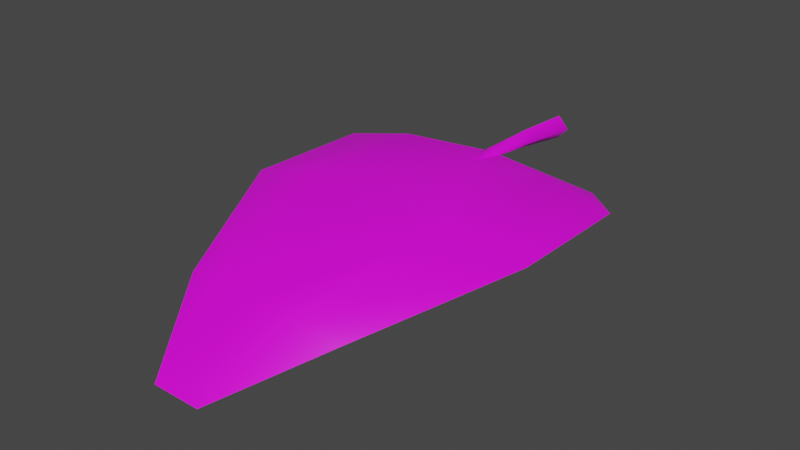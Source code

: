 # Source: FE_leaves_palm_01a_19-4.blend  (saved by Blender 3.0.42; exported with 4.5.12 LTS)
import bpy
from mathutils import Matrix  # noqa: F401  (used for matrix-valued properties, if any)

bpy.ops.wm.read_factory_settings(use_empty=True)
scene = bpy.context.scene
scene.name = 'Scene'

# ---- collections
col_collection = bpy.data.collections.new('Collection'); scene.collection.children.link(col_collection)

# ---- images (referenced by path relative to the original .blend; pixels are not part of the script)
import os
ASSET_DIR = os.environ.get("B2B_ASSET_DIR", "")  # directory of the original .blend (textures are referenced by path, not embedded)
HERE = os.path.dirname(os.path.abspath(__file__))  # packed textures are extracted next to this script under _unpacked/

def load_image(name, relpath, width, height, colorspace="sRGB"):
    """Load a texture the original file referenced (path relative to the .blend, or extracted next to this script)."""
    p = next((c for c in (os.path.join(HERE, relpath), os.path.join(ASSET_DIR, relpath)) if relpath and os.path.exists(c)), "")
    if p:
        img = bpy.data.images.load(p, check_existing=True)
        img.name = name
    else:  # same state as the original file: an image datablock whose file is absent (Cycles renders it pink)
        img = bpy.data.images.new(name, width, height)
        img.source = "FILE"
        img.filepath = "//" + (relpath or name)
    img.colorspace_settings.name = colorspace
    return img
img_fe_leaves_palm_01__tintmask_rw4_dds_001 = load_image('FE_leaves_palm_01__tintMask.rw4.dds.001', 'FE_leaves_palm_01__tintMask.rw4.dds', 1024, 1024, 'sRGB')

# ---- materials (node trees are filled in below, after node groups)
mat_material_002 = bpy.data.materials.new('Material.002')
mat_material_002.use_transparent_shadow = False

# ---- material node trees
mat_material_002.use_nodes = True; mat_material_002.node_tree.nodes.clear()
_N = mat_material_002.node_tree.nodes; _L = mat_material_002.node_tree.links
n0 = _N.new('ShaderNodeBsdfPrincipled'); n0.name = 'Principled BSDF'; n0.location = (10, 300)
n0.distribution = 'GGX'
n0.subsurface_method = 'RANDOM_WALK_SKIN'
n0.inputs[3].default_value = 1.45
n0.inputs[27].default_value = (0.0, 0.0, 0.0, 1.0)
n0.inputs[28].default_value = 1.0
n1 = _N.new('ShaderNodeOutputMaterial'); n1.name = 'Material Output'; n1.location = (300, 300)
n2 = _N.new('ShaderNodeTexImage'); n2.name = 'Image Texture'; n2.location = (-280, 275)
n2.image = img_fe_leaves_palm_01__tintmask_rw4_dds_001
n3 = _N.new('ShaderNodeTexImage'); n3.name = 'Image Texture.001'; n3.location = (-280, 275)
n3.image = img_fe_leaves_palm_01__tintmask_rw4_dds_001
_L.new(n0.outputs[0], n1.inputs[0])
_L.new(n3.outputs[0], n0.inputs[0])
n1.is_active_output = True

# ---- world
world_world = bpy.data.worlds.new('World'); scene.world = world_world
world_world.use_nodes = True; world_world.node_tree.nodes.clear()
_N = world_world.node_tree.nodes; _L = world_world.node_tree.links
n0 = _N.new('ShaderNodeOutputWorld'); n0.name = 'World Output'; n0.location = (300, 300)
n1 = _N.new('ShaderNodeBackground'); n1.name = 'Background'; n1.location = (10, 300)
n1.inputs[0].default_value = (0.05088, 0.05088, 0.05088, 1.0)
_L.new(n1.outputs[0], n0.inputs[0])
n0.is_active_output = True
world_world.color = (0.05088, 0.05088, 0.05088)
world_world.use_sun_shadow = False
world_world.sun_shadow_jitter_overblur = 0.0

# ---- meshes
me_fe_starter3_sp1_gmdl_001 = bpy.data.meshes.new('FE_starter3_Sp1.gmdl.001')
me_fe_starter3_sp1_gmdl_001.from_pydata([(-0.4812, -0.3807, -0.01476), (-0.3443, -0.5881, 0.0952), (-0.6802, -0.5857, 0.01678), (-0.04559, -0.4202, 0.05161), (0.006491, -0.5874, 0.03751), (-0.001552, -0.4179, 0.02334), (0.03873, -0.4202, 0.05058), (0.496, -0.3804, -0.0126), (0.3598, -0.5879, 0.09477), (0.6952, -0.5829, 0.03154), (-0.3464, -1.22, 0.1286), (-0.6848, -1.183, 0.03155), (0.005909, -1.224, 0.08797), (0.3631, -1.22, 0.1281), (0.701, -1.186, 0.04601), (-0.1956, -1.888, -0.03702), (-0.366, -1.855, -0.06698), (0.004352, -1.885, -0.05368), (0.2119, -1.887, -0.03743), (0.3813, -1.839, -0.1003), (-0.1048, -2.274, -0.2412), (0.004569, -2.274, -0.2412), (0.118, -2.274, -0.2415), (-0.1048, -2.274, -0.2412), (-0.1956, -1.897, -0.03087), (-0.366, -1.855, -0.06698), (0.004569, -2.274, -0.2412), (0.004371, -1.898, -0.04047), (0.004569, -2.274, -0.2412), (0.118, -2.274, -0.2415), (0.2119, -1.896, -0.03154), (0.3813, -1.839, -0.1003), (-0.3464, -1.225, 0.1366), (-0.6848, -1.183, 0.03155), (0.0005419, -1.231, 0.1083), (0.3631, -1.224, 0.1358), (0.701, -1.186, 0.04601), (-0.3443, -0.5886, 0.1036), (-0.6802, -0.5857, 0.01678), (-0.001739, -0.5886, 0.06244), (0.3599, -0.5884, 0.1029), (0.6952, -0.5829, 0.03154), (-0.4812, -0.3807, -0.01476), (-0.04559, -0.4202, 0.05161), (-0.0004248, -0.4217, 0.07836), (-0.04559, -0.4202, 0.05161), (0.496, -0.3804, -0.0126), (0.03873, -0.4202, 0.05058), (-0.001471, -0.1637, 0.0771), (-0.05226, -0.1637, 0.03603), (-0.001471, -0.1637, -0.005944), (0.04373, -0.1637, 0.03534), (-0.001471, -0.1637, 0.0771), (-0.001471, -0.1637, -0.005944), (-0.001332, 0.1282, 0.05949), (-0.05971, 0.1281, 0.004192), (-0.001332, 0.1282, -0.05121), (0.05063, 0.1282, 0.004098), (-0.001332, 0.1282, 0.05949), (-0.001332, 0.1282, -0.05121), (-0.001552, -0.4179, 0.02334), (0.03873, -0.4202, 0.05058), (-0.001552, -0.4179, 0.02334)], [(3, 39), (6, 39)], [(0, 1, 2), (1, 0, 4), (0, 3, 4), (3, 5, 4), (5, 6, 4), (8, 4, 7), (6, 7, 4), (7, 9, 8), (10, 11, 1), (1, 11, 2), (4, 12, 1), (12, 10, 1), (8, 13, 4), (13, 12, 4), (9, 14, 8), (14, 13, 8), (10, 15, 11), (15, 16, 11), (17, 15, 12), (12, 15, 10), (18, 17, 13), (13, 17, 12), (19, 18, 14), (14, 18, 13), (16, 15, 20), (17, 21, 15), (15, 21, 20), (17, 18, 21), (18, 22, 21), (18, 19, 22), (23, 24, 25), (27, 24, 26), (23, 26, 24), (29, 30, 28), (28, 30, 27), (29, 31, 30), (32, 33, 24), (24, 33, 25), (27, 34, 24), (34, 32, 24), (30, 35, 27), (35, 34, 27), (35, 30, 36), (36, 30, 31), (32, 37, 33), (37, 38, 33), (34, 39, 32), (39, 37, 32), (40, 39, 35), (35, 39, 34), (41, 40, 36), (40, 35, 36), (38, 37, 42), (39, 43, 37), (37, 43, 42), (39, 40, 47), (40, 46, 47), (40, 41, 46), (48, 54, 49), (49, 54, 55), (56, 50, 55), (50, 49, 55), (57, 58, 51), (52, 51, 58), (51, 53, 57), (53, 59, 57), (48, 49, 45, 44), (51, 52, 44, 61), (49, 50, 60, 45), (53, 51, 61, 62), (44, 45, 39), (61, 44, 39)])
me_fe_starter3_sp1_gmdl_001.polygons.foreach_set('use_smooth', [True] * 72)
_uv = me_fe_starter3_sp1_gmdl_001.uv_layers.new(name='UVMap')
_uv.uv.foreach_set('vector', [0.5745, 0.1121, 0.6433, 0.178, 0.5393, 0.1778, 0.6433, 0.178, 0.5745, 0.1121, 0.7572, 0.1778, 0.5745, 0.1121, 0.7401, 0.1165, 0.7572, 0.1778, 0.7401, 0.1165, 0.7572, 0.1168, 0.7572, 0.1778, 0.7572, 0.1168, 0.7729, 0.1165, 0.7572, 0.1778, 0.871, 0.1778, 0.7572, 0.1778, 0.9385, 0.1121, 0.7729, 0.1165, 0.9385, 0.1121, 0.7572, 0.1778, 0.9385, 0.1121, 0.9779, 0.1778, 0.871, 0.1778, 0.6428, 0.3622, 0.5326, 0.3622, 0.6433, 0.178, 0.6433, 0.178, 0.5326, 0.3622, 0.5393, 0.1778, 0.7572, 0.1778, 0.7572, 0.3622, 0.6433, 0.178, 0.7572, 0.3622, 0.6428, 0.3622, 0.6433, 0.178, 0.871, 0.1778, 0.871, 0.3622, 0.7572, 0.1778, 0.871, 0.3622, 0.7572, 0.3622, 0.7572, 0.1778, 0.9779, 0.1778, 0.9847, 0.3622, 0.871, 0.1778, 0.9847, 0.3622, 0.871, 0.3622, 0.871, 0.1778, 0.6428, 0.3622, 0.6968, 0.5934, 0.5326, 0.3622, 0.6968, 0.5934, 0.638, 0.5934, 0.5326, 0.3622, 0.7572, 0.5934, 0.6968, 0.5934, 0.7572, 0.3622, 0.7572, 0.3622, 0.6968, 0.5934, 0.6428, 0.3622, 0.8205, 0.5934, 0.7572, 0.5934, 0.871, 0.3622, 0.871, 0.3622, 0.7572, 0.5934, 0.7572, 0.3622, 0.8793, 0.5934, 0.8205, 0.5934, 0.9847, 0.3622, 0.9847, 0.3622, 0.8205, 0.5934, 0.871, 0.3622, 0.638, 0.5934, 0.6968, 0.5934, 0.7362, 0.723, 0.7572, 0.5934, 0.7572, 0.723, 0.6968, 0.5934, 0.6968, 0.5934, 0.7572, 0.723, 0.7362, 0.723, 0.7572, 0.5934, 0.8205, 0.5934, 0.7572, 0.723, 0.8205, 0.5934, 0.7811, 0.723, 0.7572, 0.723, 0.8205, 0.5934, 0.8793, 0.5934, 0.7811, 0.723, 0.3405, 0.06985, 0.3884, 0.2278, 0.46, 0.2278, 0.3149, 0.2278, 0.3884, 0.2278, 0.3149, 0.06985, 0.3405, 0.06985, 0.3149, 0.06985, 0.3884, 0.2278, 0.2857, 0.06985, 0.2378, 0.2278, 0.3149, 0.06985, 0.3149, 0.06985, 0.2378, 0.2278, 0.3149, 0.2278, 0.2857, 0.06985, 0.1662, 0.2278, 0.2378, 0.2278, 0.4542, 0.5093, 0.5884, 0.5093, 0.3884, 0.2278, 0.3884, 0.2278, 0.5884, 0.5093, 0.46, 0.2278, 0.3149, 0.2278, 0.3149, 0.5093, 0.3884, 0.2278, 0.3149, 0.5093, 0.4542, 0.5093, 0.3884, 0.2278, 0.2378, 0.2278, 0.1762, 0.5093, 0.3149, 0.2278, 0.1762, 0.5093, 0.3149, 0.5093, 0.3149, 0.2278, 0.1762, 0.5093, 0.2378, 0.2278, 0.03778, 0.5093, 0.03778, 0.5093, 0.2378, 0.2278, 0.1662, 0.2278, 0.4542, 0.5093, 0.4536, 0.7338, 0.5884, 0.5093, 0.4536, 0.7338, 0.5802, 0.7339, 0.5884, 0.5093, 0.3149, 0.5093, 0.3149, 0.7338, 0.4542, 0.5093, 0.3149, 0.7338, 0.4536, 0.7338, 0.4542, 0.5093, 0.1762, 0.7339, 0.3149, 0.7338, 0.1762, 0.5093, 0.1762, 0.5093, 0.3149, 0.7338, 0.3149, 0.5093, 0.04598, 0.7339, 0.1762, 0.7339, 0.03778, 0.5093, 0.1762, 0.7339, 0.1762, 0.5093, 0.03778, 0.5093, 0.5802, 0.7339, 0.4536, 0.7338, 0.5374, 0.814, 0.3149, 0.7338, 0.3317, 0.8086, 0.4536, 0.7338, 0.4536, 0.7338, 0.3317, 0.8086, 0.5374, 0.814, 0.3149, 0.7338, 0.1762, 0.7339, 0.2918, 0.8086, 0.1762, 0.7339, 0.09404, 0.814, 0.2918, 0.8086, 0.1762, 0.7339, 0.04598, 0.7339, 0.09404, 0.814, 0.3109, 0.8083, 0.3149, 0.9108, 0.3317, 0.8086, 0.3317, 0.8086, 0.3149, 0.9108, 0.3348, 0.9105, 0.7572, 0.03259, 0.7572, 0.1168, 0.7409, 0.03287, 0.7572, 0.1168, 0.7401, 0.1165, 0.7409, 0.03287, 0.2955, 0.9108, 0.3149, 0.9108, 0.2918, 0.8086, 0.3109, 0.8083, 0.2918, 0.8086, 0.3149, 0.9108, 0.7729, 0.1165, 0.7572, 0.1168, 0.7731, 0.03262, 0.7572, 0.1168, 0.7572, 0.03259, 0.7731, 0.03262, 0.3109, 0.8083, 0.3317, 0.8086, 0.3317, 0.8086, 0.3109, 0.8083, 0.2918, 0.8086, 0.3109, 0.8083, 0.3109, 0.8083, 0.2918, 0.8086, 0.7401, 0.1165, 0.7572, 0.1168, 0.7572, 0.1168, 0.7401, 0.1165, 0.7572, 0.1168, 0.7729, 0.1165, 0.7729, 0.1165, 0.7572, 0.1168, 0.3109, 0.8083, 0.2918, 0.8086, 0.3149, 0.7338, 0.3317, 0.8086, 0.3109, 0.8083, 0.3149, 0.7338])
me_fe_starter3_sp1_gmdl_001.materials.append(mat_material_002)
me_fe_starter3_sp1_gmdl_001.use_remesh_fix_poles = True
me_fe_starter3_sp1_gmdl_001.use_remesh_preserve_attributes = False
me_fe_starter3_sp1_gmdl_001.use_paint_bone_selection = False
me_fe_starter3_sp1_gmdl_001.use_paint_mask_vertex = True
me_fe_starter3_sp1_gmdl_001.update()
arm_armature_002 = bpy.data.armatures.new('Armature.002')  # bones are not reproduced

# ---- objects
ob_fe_starter3_sp1_gmdl_001 = bpy.data.objects.new('FE_starter3_Sp1.gmdl.001', me_fe_starter3_sp1_gmdl_001)
ob_armature = bpy.data.objects.new('Armature', arm_armature_002)

# ---- transforms, parenting, visibility, modifiers, constraints
ob_fe_starter3_sp1_gmdl_001.parent = ob_armature
ob_fe_starter3_sp1_gmdl_001.location = (0.0, 0.0, 0.0)
_vg = ob_fe_starter3_sp1_gmdl_001.vertex_groups.new(name='Bone')
for _i, _w in zip([0, 1, 3, 4, 5, 6, 7, 8, 9, 10, 11, 12, 13, 14, 15, 16, 17, 18, 19, 20, 21, 22, 23, 24, 25, 26, 27, 28, 29, 30, 31, 32, 33, 34, 35, 36, 37, 38, 39, 41, 42, 43, 44, 45, 46, 47, 48, 49, 50, 51, 52, 53, 54, 55, 56, 57, 58, 59, 60, 61, 62], [0.0001302, 0.0001941, 0.0, 0.0, 0.0, 0.0, 0.0007627, 8.343e-06, 0.0003583, 0.0, 0.0004141, 0.0, 4.429e-05, 0.0002509, 0.0001777, 0.0004734, 0.0, 0.0, 0.0, 0.001306, 0.0, 0.001336, 0.007319, 0.0, 1.431e-05, 0.0, 1.514e-05, 0.0, 0.0, 0.0, 1.774e-06, 5.753e-06, 0.0001089, 0.0006689, 0.0005454, 0.0001993, 8.321e-05, 0.002134, 3.099e-05, 0.0008079, 3.197e-05, 1.514e-05, 2.325e-06, 1.514e-05, 6.379e-05, 0.0, 1.0, 1.0, 1.0, 1.0, 1.0, 1.0, 1.0, 1.0, 1.0, 1.0, 1.0, 1.0, 0.0, 0.0, 0.0]): _vg.add([_i], _w, 'REPLACE')
_vg = ob_fe_starter3_sp1_gmdl_001.vertex_groups.new(name='Bone.001')
for _i, _w in zip([0, 2, 3, 4, 5, 6, 7, 32, 33, 34, 35, 36, 39, 40, 42, 43, 44, 45, 46, 47, 60, 61, 62], [0.8749, 0.0, 1.0, 0.0, 1.0, 1.0, 0.8742, 0.0, 0.0, 0.0, 0.0, 0.0, 0.0, 0.0, 0.875, 1.0, 1.0, 1.0, 0.8749, 1.0, 1.0, 1.0, 1.0]): _vg.add([_i], _w, 'REPLACE')
_vg = ob_fe_starter3_sp1_gmdl_001.vertex_groups.new(name='Bone.002')
for _i, _w in zip([0, 1, 2, 4, 7, 8, 9, 10, 11, 13, 14, 37, 38, 39, 40, 41, 42, 46], [0.125, 0.965, 0.9304, 1.0, 0.125, 0.9653, 0.93, 0.0, 0.0, 0.0, 0.0, 0.9999, 0.9279, 1.0, 1.0, 0.9292, 0.125, 0.125]): _vg.add([_i], _w, 'REPLACE')
_vg = ob_fe_starter3_sp1_gmdl_001.vertex_groups.new(name='Bone.003')
for _i, _w in zip([1, 2, 8, 9, 10, 11, 12, 13, 14, 15, 16, 18, 19, 24, 25, 30, 31, 32, 33, 34, 35, 36, 37, 38, 39, 40, 41], [0.0348, 0.06962, 0.03467, 0.06968, 0.965, 0.9296, 1.0, 0.965, 0.9297, 0.0, 0.0, 0.0, 0.0, 0.0, 0.0, 0.0, 0.0, 0.9652, 0.9299, 0.9993, 0.9645, 0.9298, 0.0, 0.07, 0.0, 0.0, 0.06995]): _vg.add([_i], _w, 'REPLACE')
_vg = ob_fe_starter3_sp1_gmdl_001.vertex_groups.new(name='Bone.004')
for _i, _w in zip([0, 1, 2, 7, 8, 9, 10, 11, 13, 14, 15, 16, 17, 18, 19, 20, 22, 23, 24, 25, 27, 29, 30, 31, 32, 33, 34, 35, 36, 37, 38, 40, 41, 42, 46], [0.0, 0.0, 0.0, 0.0, 0.0, 0.0, 0.03496, 0.07, 0.035, 0.07, 0.9648, 0.9295, 1.0, 0.965, 0.93, 0.0, 0.0, 0.0, 0.965, 0.9341, 1.0, 0.0, 0.965, 0.93, 0.03477, 0.07, 0.0, 0.03496, 0.06998, 0.0, 0.0, 0.0, 0.0, 0.0, 0.0]): _vg.add([_i], _w, 'REPLACE')
_vg = ob_fe_starter3_sp1_gmdl_001.vertex_groups.new(name='Bone.005')
for _i, _w in zip([15, 16, 18, 19, 20, 21, 22, 23, 24, 25, 26, 28, 29, 30, 31], [0.035, 0.06999, 0.035, 0.07, 0.9987, 1.0, 0.9987, 0.9927, 0.035, 0.06589, 1.0, 1.0, 1.0, 0.035, 0.07]): _vg.add([_i], _w, 'REPLACE')
_m = ob_fe_starter3_sp1_gmdl_001.modifiers.new('Armature.001', 'ARMATURE')
_m.object = ob_armature
ob_armature.location = (0.0, 0.0, 0.0)

# ---- collection membership
col_collection.objects.link(ob_fe_starter3_sp1_gmdl_001)
col_collection.objects.link(ob_armature)

# ---- scene / render settings (as saved in the file)
scene.frame_start = 1; scene.frame_end = 250; scene.frame_set(15)
scene.render.engine = 'BLENDER_EEVEE_NEXT'
scene.cycles.sampling_pattern = 'TABULATED_SOBOL'
scene.cycles.use_light_tree = False
scene.view_settings.view_transform = 'Filmic'
bpy.context.view_layer.update()

# ---- added for rendering (the .blend has no active camera and no usable light): camera, sun
cam_auto = bpy.data.cameras.new('AutoCamera')
cam_auto.lens = 50.0
cam_auto.sensor_width = 36.0
cam_auto.clip_end = 1000.0
ob_auto_camera = bpy.data.objects.new('AutoCamera', cam_auto)
scene.collection.objects.link(ob_auto_camera)
ob_auto_camera.location = (2.59799, -4.18096, 2.01948)
ob_auto_camera.rotation_euler = (1.09748, -7.21219e-08, 0.694738)
scene.camera = ob_auto_camera
light_auto_sun = bpy.data.lights.new('AutoSun', 'SUN')
light_auto_sun.energy = 3.0
light_auto_sun.angle = 0.0523599
ob_auto_sun = bpy.data.objects.new('AutoSun', light_auto_sun)
scene.collection.objects.link(ob_auto_sun)
ob_auto_sun.rotation_euler = (0.872665, 0.174533, 0.523599)
bpy.context.view_layer.update()
